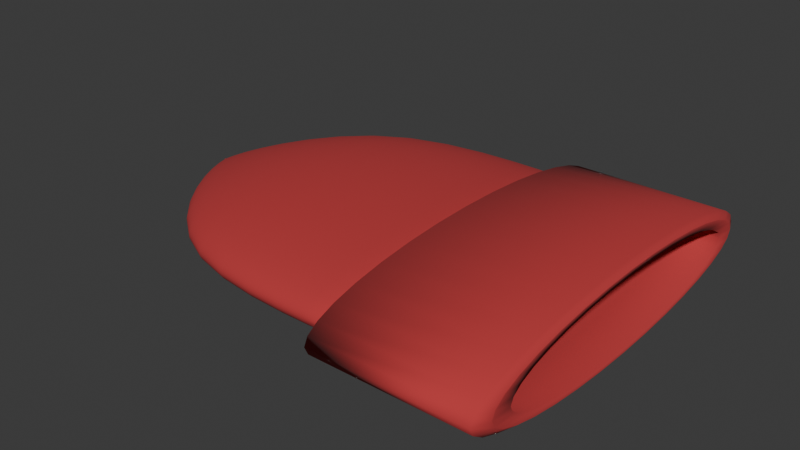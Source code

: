 # Source: punainenPipo.blend  (saved by Blender 4.0.36; exported with 4.5.12 LTS)
import bpy
from mathutils import Matrix  # noqa: F401  (used for matrix-valued properties, if any)

bpy.ops.wm.read_factory_settings(use_empty=True)
scene = bpy.context.scene
scene.name = 'Scene'

# ---- collections
col_collection = bpy.data.collections.new('Collection'); scene.collection.children.link(col_collection)

# ---- materials (node trees are filled in below, after node groups)
mat_material = bpy.data.materials.new('Material')
mat_material.alpha_threshold = 0.0
mat_material.use_transparent_shadow = False
mat_material.roughness = 0.5
mat_material.line_color = (0.0, 0.0, 0.0, 1.0)

# ---- material node trees
mat_material.use_nodes = True; mat_material.node_tree.nodes.clear()
_N = mat_material.node_tree.nodes; _L = mat_material.node_tree.links
n0 = _N.new('ShaderNodeOutputMaterial'); n0.name = 'Material Output'; n0.location = (300, 300)
n1 = _N.new('ShaderNodeBsdfPrincipled'); n1.name = 'Principled BSDF'; n1.location = (10, 300)
n1.inputs[0].default_value = (0.5033, 0.03975, 0.04315, 1.0)
n1.inputs[2].default_value = 1.0
n1.inputs[3].default_value = 1.45
_L.new(n1.outputs[0], n0.inputs[0])
n0.is_active_output = True

# ---- world
world_world = bpy.data.worlds.new('World'); scene.world = world_world
world_world.use_nodes = True; world_world.node_tree.nodes.clear()
_N = world_world.node_tree.nodes; _L = world_world.node_tree.links
n0 = _N.new('ShaderNodeOutputWorld'); n0.name = 'World Output'; n0.location = (300, 300)
n1 = _N.new('ShaderNodeBackground'); n1.name = 'Background'; n1.location = (10, 300)
n1.inputs[0].default_value = (0.05088, 0.05088, 0.05088, 1.0)
_L.new(n1.outputs[0], n0.inputs[0])
n0.is_active_output = True
world_world.color = (0.05088, 0.05088, 0.05088)
world_world.use_sun_shadow = False
world_world.sun_shadow_jitter_overblur = 0.0

# ---- meshes
me_cylinder = bpy.data.meshes.new('Cylinder')
me_cylinder.from_pydata([(0.0, 1.0, -1.0), (0.1951, 0.9808, -1.0), (0.3827, 0.9239, -1.0), (0.5556, 0.8315, -1.0), (0.7071, 0.7071, -1.0), (0.8315, 0.5556, -1.0), (0.9239, 0.3827, -1.0), (0.9808, 0.1951, -1.0), (1.0, 0.0, -1.0), (0.9808, -0.1951, -1.0), (0.9239, -0.3827, -1.0), (0.8315, -0.5556, -1.0), (0.7071, -0.7071, -1.0), (0.5556, -0.8315, -1.0), (0.3827, -0.9239, -1.0), (0.1951, -0.9808, -1.0), (0.0, -1.0, -1.0), (-0.1951, -0.9808, -1.0), (-0.3827, -0.9239, -1.0), (-0.5556, -0.8315, -1.0), (-0.7071, -0.7071, -1.0), (-0.8315, -0.5556, -1.0), (-0.9239, -0.3827, -1.0), (-0.9808, -0.1951, -1.0), (-1.0, 0.0, -1.0), (-0.9808, 0.1951, -1.0), (-0.9239, 0.3827, -1.0), (-0.8315, 0.5556, -1.0), (-0.7071, 0.7071, -1.0), (-0.5556, 0.8315, -1.0), (-0.3827, 0.9239, -1.0), (-0.1951, 0.9808, -1.0), (0.0, 0.9181, 1.0), (0.0, 1.0, 0.9185), (0.1791, 0.9005, 1.0), (0.1951, 0.9808, 0.9185), (0.3513, 0.8482, 1.0), (0.3827, 0.9239, 0.9185), (0.5101, 0.7634, 1.0), (0.5556, 0.8315, 0.9185), (0.6492, 0.6492, 1.0), (0.7071, 0.7071, 0.9185), (0.7634, 0.5101, 1.0), (0.8315, 0.5556, 0.9185), (0.8482, 0.3513, 1.0), (0.9239, 0.3827, 0.9185), (0.9005, 0.1791, 1.0), (0.9808, 0.1951, 0.9185), (0.9181, 0.0, 1.0), (1.0, 0.0, 0.9185), (0.9005, -0.1791, 1.0), (0.9808, -0.1951, 0.9185), (0.8482, -0.3513, 1.0), (0.9239, -0.3827, 0.9185), (0.7634, -0.5101, 1.0), (0.8315, -0.5556, 0.9185), (0.6492, -0.6492, 1.0), (0.7071, -0.7071, 0.9185), (0.5101, -0.7634, 1.0), (0.5556, -0.8315, 0.9185), (0.3513, -0.8482, 1.0), (0.3827, -0.9239, 0.9185), (0.1791, -0.9005, 1.0), (0.1951, -0.9808, 0.9185), (0.0, -0.9181, 1.0), (0.0, -1.0, 0.9185), (-0.1791, -0.9005, 1.0), (-0.1951, -0.9808, 0.9185), (-0.3513, -0.8482, 1.0), (-0.3827, -0.9239, 0.9185), (-0.5101, -0.7634, 1.0), (-0.5556, -0.8315, 0.9185), (-0.6492, -0.6492, 1.0), (-0.7071, -0.7071, 0.9185), (-0.7634, -0.5101, 1.0), (-0.8315, -0.5556, 0.9185), (-0.8482, -0.3513, 1.0), (-0.9239, -0.3827, 0.9185), (-0.9005, -0.1791, 1.0), (-0.9808, -0.1951, 0.9185), (-0.9181, 0.0, 1.0), (-1.0, 0.0, 0.9185), (-0.9005, 0.1791, 1.0), (-0.9808, 0.1951, 0.9185), (-0.8482, 0.3513, 1.0), (-0.9239, 0.3827, 0.9185), (-0.7634, 0.5101, 1.0), (-0.8315, 0.5556, 0.9185), (-0.6492, 0.6492, 1.0), (-0.7071, 0.7071, 0.9185), (-0.5101, 0.7634, 1.0), (-0.5556, 0.8315, 0.9185), (-0.3513, 0.8482, 1.0), (-0.3827, 0.9239, 0.9185), (-0.1791, 0.9005, 1.0), (-0.1951, 0.9808, 0.9185), (0.0, 0.9181, 1.0), (0.1791, 0.9005, 1.0), (0.3513, 0.8482, 1.0), (0.5101, 0.7634, 1.0), (0.6492, 0.6492, 1.0), (0.7634, 0.5101, 1.0), (0.8482, 0.3513, 1.0), (0.9005, 0.1791, 1.0), (0.9181, 0.0, 1.0), (0.9005, -0.1791, 1.0), (0.8482, -0.3513, 1.0), (0.7634, -0.5101, 1.0), (0.6492, -0.6492, 1.0), (0.5101, -0.7634, 1.0), (0.3513, -0.8482, 1.0), (0.1791, -0.9005, 1.0), (0.0, -0.9181, 1.0), (-0.1791, -0.9005, 1.0), (-0.3513, -0.8482, 1.0), (-0.5101, -0.7634, 1.0), (-0.6492, -0.6492, 1.0), (-0.7634, -0.5101, 1.0), (-0.8482, -0.3513, 1.0), (-0.9005, -0.1791, 1.0), (-0.9181, 0.0, 1.0), (-0.9005, 0.1791, 1.0), (-0.8482, 0.3513, 1.0), (-0.7634, 0.5101, 1.0), (-0.6492, 0.6492, 1.0), (-0.5101, 0.7634, 1.0), (-0.3513, 0.8482, 1.0), (-0.1791, 0.9005, 1.0), (4.431e-09, 0.8082, 1.0), (0.1577, 0.7926, 1.0), (0.3093, 0.7467, 1.0), (0.449, 0.672, 1.0), (0.5715, 0.5715, 1.0), (0.672, 0.449, 1.0), (0.7467, 0.3093, 1.0), (0.7926, 0.1577, 1.0), (0.8082, 0.0, 1.0), (0.7926, -0.1577, 1.0), (0.7467, -0.3093, 1.0), (0.672, -0.449, 1.0), (0.5715, -0.5715, 1.0), (0.449, -0.672, 1.0), (0.3093, -0.7467, 1.0), (0.1577, -0.7926, 1.0), (4.431e-09, -0.8082, 1.0), (-0.1577, -0.7926, 1.0), (-0.3093, -0.7467, 1.0), (-0.449, -0.672, 1.0), (-0.5715, -0.5715, 1.0), (-0.672, -0.449, 1.0), (-0.7467, -0.3093, 1.0), (-0.7926, -0.1577, 1.0), (-0.8082, 0.0, 1.0), (-0.7926, 0.1577, 1.0), (-0.7467, 0.3093, 1.0), (-0.672, 0.449, 1.0), (-0.5715, 0.5715, 1.0), (-0.449, 0.672, 1.0), (-0.3093, 0.7467, 1.0), (-0.1577, 0.7926, 1.0), (2.863e-08, 0.8082, 0.5107), (0.1577, 0.7926, 0.5107), (0.3093, 0.7467, 0.5107), (0.449, 0.672, 0.5107), (0.5715, 0.5715, 0.5107), (0.672, 0.449, 0.5107), (0.7467, 0.3093, 0.5107), (0.7926, 0.1577, 0.5107), (0.8082, 0.0, 0.5107), (0.7926, -0.1577, 0.5107), (0.7467, -0.3093, 0.5107), (0.672, -0.449, 0.5107), (0.5715, -0.5715, 0.5107), (0.449, -0.672, 0.5107), (0.3093, -0.7467, 0.5107), (0.1577, -0.7926, 0.5107), (2.863e-08, -0.8082, 0.5107), (-0.1577, -0.7926, 0.5107), (-0.3093, -0.7467, 0.5107), (-0.449, -0.672, 0.5107), (-0.5715, -0.5715, 0.5107), (-0.672, -0.449, 0.5107), (-0.7467, -0.3093, 0.5107), (-0.7926, -0.1577, 0.5107), (-0.8082, 0.0, 0.5107), (-0.7926, 0.1577, 0.5107), (-0.7467, 0.3093, 0.5107), (-0.672, 0.449, 0.5107), (-0.5715, 0.5715, 0.5107), (-0.449, 0.672, 0.5107), (-0.3093, 0.7467, 0.5107), (-0.1577, 0.7926, 0.5107), (6.135e-08, 0.6759, -0.2288), (0.1319, 0.6629, -0.2288), (0.2587, 0.6245, -0.2288), (0.3755, 0.562, -0.2288), (0.478, 0.478, -0.2288), (0.562, 0.3755, -0.2288), (0.6245, 0.2587, -0.2288), (0.6629, 0.1319, -0.2288), (0.6759, 1.139e-09, -0.2288), (0.6629, -0.1319, -0.2288), (0.6245, -0.2587, -0.2288), (0.562, -0.3755, -0.2288), (0.478, -0.478, -0.2288), (0.3755, -0.562, -0.2288), (0.2587, -0.6245, -0.2288), (0.1319, -0.6629, -0.2288), (6.135e-08, -0.6759, -0.2288), (-0.1319, -0.6629, -0.2288), (-0.2587, -0.6245, -0.2288), (-0.3755, -0.562, -0.2288), (-0.478, -0.478, -0.2288), (-0.562, -0.3755, -0.2288), (-0.6245, -0.2587, -0.2288), (-0.6629, -0.1319, -0.2288), (-0.6759, 1.139e-09, -0.2288), (-0.6629, 0.1319, -0.2288), (-0.6245, 0.2587, -0.2288), (-0.562, 0.3755, -0.2288), (-0.478, 0.478, -0.2288), (-0.3755, 0.562, -0.2288), (-0.2587, 0.6245, -0.2288), (-0.1319, 0.6629, -0.2288), (9.534e-08, 0.6759, -0.9163), (0.1319, 0.6629, -0.9163), (0.2587, 0.6245, -0.9163), (0.3755, 0.562, -0.9163), (0.478, 0.478, -0.9163), (0.562, 0.3755, -0.9163), (0.6245, 0.2587, -0.9163), (0.6629, 0.1319, -0.9163), (0.6759, 1.139e-09, -0.9163), (0.6629, -0.1319, -0.9163), (0.6245, -0.2587, -0.9163), (0.562, -0.3755, -0.9163), (0.478, -0.478, -0.9163), (0.3755, -0.562, -0.9163), (0.2587, -0.6245, -0.9163), (0.1319, -0.6629, -0.9163), (9.534e-08, -0.6759, -0.9163), (-0.1319, -0.6629, -0.9163), (-0.2587, -0.6245, -0.9163), (-0.3755, -0.562, -0.9163), (-0.478, -0.478, -0.9163), (-0.562, -0.3755, -0.9163), (-0.6245, -0.2587, -0.9163), (-0.6629, -0.1319, -0.9163), (-0.6759, 1.139e-09, -0.9163), (-0.6629, 0.1319, -0.9163), (-0.6245, 0.2587, -0.9163), (-0.562, 0.3755, -0.9163), (-0.478, 0.478, -0.9163), (-0.3755, 0.562, -0.9163), (-0.2587, 0.6245, -0.9163), (-0.1319, 0.6629, -0.9163), (9.534e-08, 0.6759, -0.9163), (0.1319, 0.6629, -0.9163), (0.2587, 0.6245, -0.9163), (0.3755, 0.562, -0.9163), (0.478, 0.478, -0.9163), (0.562, 0.3755, -0.9163), (0.6245, 0.2587, -0.9163), (0.6629, 0.1319, -0.9163), (0.6759, 1.139e-09, -0.9163), (0.6629, -0.1319, -0.9163), (0.6245, -0.2587, -0.9163), (0.562, -0.3755, -0.9163), (0.478, -0.478, -0.9163), (0.3755, -0.562, -0.9163), (0.2587, -0.6245, -0.9163), (0.1319, -0.6629, -0.9163), (9.534e-08, -0.6759, -0.9163), (-0.1319, -0.6629, -0.9163), (-0.2587, -0.6245, -0.9163), (-0.3755, -0.562, -0.9163), (-0.478, -0.478, -0.9163), (-0.562, -0.3755, -0.9163), (-0.6245, -0.2587, -0.9163), (-0.6629, -0.1319, -0.9163), (-0.6759, 1.139e-09, -0.9163), (-0.6629, 0.1319, -0.9163), (-0.6245, 0.2587, -0.9163), (-0.562, 0.3755, -0.9163), (-0.478, 0.478, -0.9163), (-0.3755, 0.562, -0.9163), (-0.2587, 0.6245, -0.9163), (-0.1319, 0.6629, -0.9163), (9.534e-08, 0.6759, -0.9163), (0.1319, 0.6629, -0.9163), (0.2587, 0.6245, -0.9163), (0.3755, 0.562, -0.9163), (0.478, 0.478, -0.9163), (0.562, 0.3755, -0.9163), (0.6245, 0.2587, -0.9163), (0.6629, 0.1319, -0.9163), (0.6759, 1.139e-09, -0.9163), (0.6629, -0.1319, -0.9163), (0.6245, -0.2587, -0.9163), (0.562, -0.3755, -0.9163), (0.478, -0.478, -0.9163), (0.3755, -0.562, -0.9163), (0.2587, -0.6245, -0.9163), (0.1319, -0.6629, -0.9163), (9.534e-08, -0.6759, -0.9163), (-0.1319, -0.6629, -0.9163), (-0.2587, -0.6245, -0.9163), (-0.3755, -0.562, -0.9163), (-0.478, -0.478, -0.9163), (-0.562, -0.3755, -0.9163), (-0.6245, -0.2587, -0.9163), (-0.6629, -0.1319, -0.9163), (-0.6759, 1.139e-09, -0.9163), (-0.6629, 0.1319, -0.9163), (-0.6245, 0.2587, -0.9163), (-0.562, 0.3755, -0.9163), (-0.478, 0.478, -0.9163), (-0.3755, 0.562, -0.9163), (-0.2587, 0.6245, -0.9163), (-0.1319, 0.6629, -0.9163), (9.534e-08, 0.6759, -0.9163), (0.1319, 0.6629, -0.9163), (0.2587, 0.6245, -0.9163), (0.3755, 0.562, -0.9163), (0.478, 0.478, -0.9163), (0.562, 0.3755, -0.9163), (0.6245, 0.2587, -0.9163), (0.6629, 0.1319, -0.9163), (0.6759, 1.139e-09, -0.9163), (0.6629, -0.1319, -0.9163), (0.6245, -0.2587, -0.9163), (0.562, -0.3755, -0.9163), (0.478, -0.478, -0.9163), (0.3755, -0.562, -0.9163), (0.2587, -0.6245, -0.9163), (0.1319, -0.6629, -0.9163), (9.534e-08, -0.6759, -0.9163), (-0.1319, -0.6629, -0.9163), (-0.2587, -0.6245, -0.9163), (-0.3755, -0.562, -0.9163), (-0.478, -0.478, -0.9163), (-0.562, -0.3755, -0.9163), (-0.6245, -0.2587, -0.9163), (-0.6629, -0.1319, -0.9163), (-0.6759, 1.139e-09, -0.9163), (-0.6629, 0.1319, -0.9163), (-0.6245, 0.2587, -0.9163), (-0.562, 0.3755, -0.9163), (-0.478, 0.478, -0.9163), (-0.3755, 0.562, -0.9163), (-0.2587, 0.6245, -0.9163), (-0.1319, 0.6629, -0.9163)], [], [(31, 95, 33, 0), (2, 37, 39, 3), (3, 39, 41, 4), (4, 41, 43, 5), (5, 43, 45, 6), (6, 45, 47, 7), (7, 47, 49, 8), (8, 49, 51, 9), (9, 51, 53, 10), (10, 53, 55, 11), (11, 55, 57, 12), (12, 57, 59, 13), (13, 59, 61, 14), (14, 61, 63, 15), (15, 63, 65, 16), (16, 65, 67, 17), (17, 67, 69, 18), (18, 69, 71, 19), (19, 71, 73, 20), (20, 73, 75, 21), (21, 75, 77, 22), (22, 77, 79, 23), (23, 79, 81, 24), (24, 81, 83, 25), (25, 83, 85, 26), (26, 85, 87, 27), (27, 87, 89, 28), (28, 89, 91, 29), (29, 91, 93, 30), (30, 93, 95, 31), (0, 33, 35, 1), (1, 35, 37, 2), (0, 1, 2, 3, 4, 5, 6, 7, 8, 9, 10, 11, 12, 13, 14, 15, 16, 17, 18, 19, 20, 21, 22, 23, 24, 25, 26, 27, 28, 29, 30, 31), (35, 33, 32, 34), (37, 35, 34, 36), (39, 37, 36, 38), (41, 39, 38, 40), (43, 41, 40, 42), (45, 43, 42, 44), (47, 45, 44, 46), (49, 47, 46, 48), (51, 49, 48, 50), (53, 51, 50, 52), (55, 53, 52, 54), (57, 55, 54, 56), (59, 57, 56, 58), (61, 59, 58, 60), (63, 61, 60, 62), (65, 63, 62, 64), (67, 65, 64, 66), (69, 67, 66, 68), (71, 69, 68, 70), (73, 71, 70, 72), (75, 73, 72, 74), (77, 75, 74, 76), (79, 77, 76, 78), (81, 79, 78, 80), (83, 81, 80, 82), (85, 83, 82, 84), (87, 85, 84, 86), (89, 87, 86, 88), (91, 89, 88, 90), (93, 91, 90, 92), (95, 93, 92, 94), (33, 95, 94, 32), (34, 32, 96, 97), (106, 105, 137, 138), (52, 50, 105, 106), (70, 68, 114, 115), (88, 86, 123, 124), (44, 42, 101, 102), (62, 60, 110, 111), (80, 78, 119, 120), (36, 34, 97, 98), (54, 52, 106, 107), (72, 70, 115, 116), (90, 88, 124, 125), (46, 44, 102, 103), (64, 62, 111, 112), (82, 80, 120, 121), (38, 36, 98, 99), (56, 54, 107, 108), (74, 72, 116, 117), (92, 90, 125, 126), (48, 46, 103, 104), (66, 64, 112, 113), (84, 82, 121, 122), (40, 38, 99, 100), (58, 56, 108, 109), (76, 74, 117, 118), (94, 92, 126, 127), (50, 48, 104, 105), (68, 66, 113, 114), (86, 84, 122, 123), (32, 94, 127, 96), (42, 40, 100, 101), (60, 58, 109, 110), (78, 76, 118, 119), (141, 140, 172, 173), (120, 119, 151, 152), (107, 106, 138, 139), (121, 120, 152, 153), (108, 107, 139, 140), (122, 121, 153, 154), (109, 108, 140, 141), (123, 122, 154, 155), (110, 109, 141, 142), (97, 96, 128, 129), (124, 123, 155, 156), (111, 110, 142, 143), (98, 97, 129, 130), (125, 124, 156, 157), (112, 111, 143, 144), (99, 98, 130, 131), (126, 125, 157, 158), (113, 112, 144, 145), (100, 99, 131, 132), (127, 126, 158, 159), (114, 113, 145, 146), (101, 100, 132, 133), (96, 127, 159, 128), (115, 114, 146, 147), (102, 101, 133, 134), (116, 115, 147, 148), (103, 102, 134, 135), (117, 116, 148, 149), (104, 103, 135, 136), (118, 117, 149, 150), (105, 104, 136, 137), (119, 118, 150, 151), (181, 180, 212, 213), (155, 154, 186, 187), (142, 141, 173, 174), (129, 128, 160, 161), (156, 155, 187, 188), (143, 142, 174, 175), (130, 129, 161, 162), (157, 156, 188, 189), (144, 143, 175, 176), (131, 130, 162, 163), (158, 157, 189, 190), (145, 144, 176, 177), (132, 131, 163, 164), (159, 158, 190, 191), (146, 145, 177, 178), (133, 132, 164, 165), (128, 159, 191, 160), (147, 146, 178, 179), (134, 133, 165, 166), (148, 147, 179, 180), (135, 134, 166, 167), (149, 148, 180, 181), (136, 135, 167, 168), (150, 149, 181, 182), (137, 136, 168, 169), (151, 150, 182, 183), (138, 137, 169, 170), (152, 151, 183, 184), (139, 138, 170, 171), (153, 152, 184, 185), (140, 139, 171, 172), (154, 153, 185, 186), (209, 208, 240, 241), (168, 167, 199, 200), (182, 181, 213, 214), (169, 168, 200, 201), (183, 182, 214, 215), (170, 169, 201, 202), (184, 183, 215, 216), (171, 170, 202, 203), (185, 184, 216, 217), (172, 171, 203, 204), (186, 185, 217, 218), (173, 172, 204, 205), (187, 186, 218, 219), (174, 173, 205, 206), (161, 160, 192, 193), (188, 187, 219, 220), (175, 174, 206, 207), (162, 161, 193, 194), (189, 188, 220, 221), (176, 175, 207, 208), (163, 162, 194, 195), (190, 189, 221, 222), (177, 176, 208, 209), (164, 163, 195, 196), (191, 190, 222, 223), (178, 177, 209, 210), (165, 164, 196, 197), (160, 191, 223, 192), (179, 178, 210, 211), (166, 165, 197, 198), (180, 179, 211, 212), (167, 166, 198, 199), (244, 243, 275, 276), (196, 195, 227, 228), (223, 222, 254, 255), (210, 209, 241, 242), (197, 196, 228, 229), (192, 223, 255, 224), (211, 210, 242, 243), (198, 197, 229, 230), (212, 211, 243, 244), (199, 198, 230, 231), (213, 212, 244, 245), (200, 199, 231, 232), (214, 213, 245, 246), (201, 200, 232, 233), (215, 214, 246, 247), (202, 201, 233, 234), (216, 215, 247, 248), (203, 202, 234, 235), (217, 216, 248, 249), (204, 203, 235, 236), (218, 217, 249, 250), (205, 204, 236, 237), (219, 218, 250, 251), (206, 205, 237, 238), (193, 192, 224, 225), (220, 219, 251, 252), (207, 206, 238, 239), (194, 193, 225, 226), (221, 220, 252, 253), (208, 207, 239, 240), (195, 194, 226, 227), (222, 221, 253, 254), (279, 278, 310, 311), (231, 230, 262, 263), (245, 244, 276, 277), (232, 231, 263, 264), (246, 245, 277, 278), (233, 232, 264, 265), (247, 246, 278, 279), (234, 233, 265, 266), (248, 247, 279, 280), (235, 234, 266, 267), (249, 248, 280, 281), (236, 235, 267, 268), (250, 249, 281, 282), (237, 236, 268, 269), (251, 250, 282, 283), (238, 237, 269, 270), (225, 224, 256, 257), (252, 251, 283, 284), (239, 238, 270, 271), (226, 225, 257, 258), (253, 252, 284, 285), (240, 239, 271, 272), (227, 226, 258, 259), (254, 253, 285, 286), (241, 240, 272, 273), (228, 227, 259, 260), (255, 254, 286, 287), (242, 241, 273, 274), (229, 228, 260, 261), (224, 255, 287, 256), (243, 242, 274, 275), (230, 229, 261, 262), (314, 313, 345, 346), (266, 265, 297, 298), (280, 279, 311, 312), (267, 266, 298, 299), (281, 280, 312, 313), (268, 267, 299, 300), (282, 281, 313, 314), (269, 268, 300, 301), (283, 282, 314, 315), (270, 269, 301, 302), (257, 256, 288, 289), (284, 283, 315, 316), (271, 270, 302, 303), (258, 257, 289, 290), (285, 284, 316, 317), (272, 271, 303, 304), (259, 258, 290, 291), (286, 285, 317, 318), (273, 272, 304, 305), (260, 259, 291, 292), (287, 286, 318, 319), (274, 273, 305, 306), (261, 260, 292, 293), (256, 287, 319, 288), (275, 274, 306, 307), (262, 261, 293, 294), (276, 275, 307, 308), (263, 262, 294, 295), (277, 276, 308, 309), (264, 263, 295, 296), (278, 277, 309, 310), (265, 264, 296, 297), (321, 320, 351, 350, 349, 348, 347, 346, 345, 344, 343, 342, 341, 340, 339, 338, 337, 336, 335, 334, 333, 332, 331, 330, 329, 328, 327, 326, 325, 324, 323, 322), (301, 300, 332, 333), (315, 314, 346, 347), (302, 301, 333, 334), (289, 288, 320, 321), (316, 315, 347, 348), (303, 302, 334, 335), (290, 289, 321, 322), (317, 316, 348, 349), (304, 303, 335, 336), (291, 290, 322, 323), (318, 317, 349, 350), (305, 304, 336, 337), (292, 291, 323, 324), (319, 318, 350, 351), (306, 305, 337, 338), (293, 292, 324, 325), (288, 319, 351, 320), (307, 306, 338, 339), (294, 293, 325, 326), (308, 307, 339, 340), (295, 294, 326, 327), (309, 308, 340, 341), (296, 295, 327, 328), (310, 309, 341, 342), (297, 296, 328, 329), (311, 310, 342, 343), (298, 297, 329, 330), (312, 311, 343, 344), (299, 298, 330, 331), (313, 312, 344, 345), (300, 299, 331, 332)])
me_cylinder.polygons.foreach_set('use_smooth', [True] * 322)
_uv = me_cylinder.uv_layers.new(name='UVMap')
_uv.uv.foreach_set('vector', [0.03125, 0.5, 0.03125, 0.9796, 0.0, 0.9796, 0.0, 0.5, 0.9375, 0.5, 0.9375, 0.9796, 0.9063, 0.9796, 0.9062, 0.5, 0.9062, 0.5, 0.9062, 0.9796, 0.875, 0.9796, 0.875, 0.5, 0.875, 0.5, 0.875, 0.9796, 0.8438, 0.9796, 0.8438, 0.5, 0.8438, 0.5, 0.8438, 0.9796, 0.8125, 0.9796, 0.8125, 0.5, 0.8125, 0.5, 0.8125, 0.9796, 0.7813, 0.9796, 0.7812, 0.5, 0.7812, 0.5, 0.7812, 0.9796, 0.75, 0.9796, 0.75, 0.5, 0.75, 0.5, 0.75, 0.9796, 0.7188, 0.9796, 0.7188, 0.5, 0.7188, 0.5, 0.7188, 0.9796, 0.6875, 0.9796, 0.6875, 0.5, 0.6875, 0.5, 0.6875, 0.9796, 0.6562, 0.9796, 0.6562, 0.5, 0.6562, 0.5, 0.6562, 0.9796, 0.625, 0.9796, 0.625, 0.5, 0.625, 0.5, 0.625, 0.9796, 0.5938, 0.9796, 0.5938, 0.5, 0.5938, 0.5, 0.5938, 0.9796, 0.5625, 0.9796, 0.5625, 0.5, 0.5625, 0.5, 0.5625, 0.9796, 0.5312, 0.9796, 0.5312, 0.5, 0.5312, 0.5, 0.5312, 0.9796, 0.5, 0.9796, 0.5, 0.5, 0.5, 0.5, 0.5, 0.9796, 0.4688, 0.9796, 0.4688, 0.5, 0.4688, 0.5, 0.4688, 0.9796, 0.4375, 0.9796, 0.4375, 0.5, 0.4375, 0.5, 0.4375, 0.9796, 0.4063, 0.9796, 0.4062, 0.5, 0.4062, 0.5, 0.4062, 0.9796, 0.375, 0.9796, 0.375, 0.5, 0.375, 0.5, 0.375, 0.9796, 0.3438, 0.9796, 0.3438, 0.5, 0.3438, 0.5, 0.3438, 0.9796, 0.3125, 0.9796, 0.3125, 0.5, 0.3125, 0.5, 0.3125, 0.9796, 0.2812, 0.9796, 0.2812, 0.5, 0.2812, 0.5, 0.2812, 0.9796, 0.25, 0.9796, 0.25, 0.5, 0.25, 0.5, 0.25, 0.9796, 0.2188, 0.9796, 0.2188, 0.5, 0.2188, 0.5, 0.2188, 0.9796, 0.1875, 0.9796, 0.1875, 0.5, 0.1875, 0.5, 0.1875, 0.9796, 0.1562, 0.9796, 0.1562, 0.5, 0.1562, 0.5, 0.1562, 0.9796, 0.125, 0.9796, 0.125, 0.5, 0.125, 0.5, 0.125, 0.9796, 0.09375, 0.9796, 0.09375, 0.5, 0.09375, 0.5, 0.09375, 0.9796, 0.0625, 0.9796, 0.0625, 0.5, 0.0625, 0.5, 0.0625, 0.9796, 0.03125, 0.9796, 0.03125, 0.5, 1.0, 0.5, 1.0, 0.9796, 0.9688, 0.9796, 0.9688, 0.5, 0.9688, 0.5, 0.9688, 0.9796, 0.9375, 0.9796, 0.9375, 0.5, 0.75, 0.49, 0.7968, 0.4854, 0.8418, 0.4717, 0.8833, 0.4496, 0.9197, 0.4197, 0.9496, 0.3833, 0.9717, 0.3418, 0.9854, 0.2968, 0.99, 0.25, 0.9854, 0.2032, 0.9717, 0.1582, 0.9496, 0.1167, 0.9197, 0.08029, 0.8833, 0.05045, 0.8418, 0.02827, 0.7968, 0.01461, 0.75, 0.01, 0.7032, 0.01461, 0.6582, 0.02827, 0.6167, 0.05045, 0.5803, 0.08029, 0.5504, 0.1167, 0.5283, 0.1582, 0.5146, 0.2032, 0.51, 0.25, 0.5146, 0.2968, 0.5283, 0.3418, 0.5504, 0.3833, 0.5803, 0.4197, 0.6167, 0.4496, 0.6582, 0.4717, 0.7032, 0.4854, 0.2968, 0.4854, 0.25, 0.49, 0.25, 0.4703, 0.293, 0.4661, 0.3418, 0.4717, 0.2968, 0.4854, 0.293, 0.4661, 0.3343, 0.4536, 0.3833, 0.4496, 0.3418, 0.4717, 0.3343, 0.4536, 0.3724, 0.4332, 0.4197, 0.4197, 0.3833, 0.4496, 0.3724, 0.4332, 0.4058, 0.4058, 0.4496, 0.3833, 0.4197, 0.4197, 0.4058, 0.4058, 0.4332, 0.3724, 0.4717, 0.3418, 0.4496, 0.3833, 0.4332, 0.3724, 0.4536, 0.3343, 0.4854, 0.2968, 0.4717, 0.3418, 0.4536, 0.3343, 0.4661, 0.293, 0.49, 0.25, 0.4854, 0.2968, 0.4661, 0.293, 0.4703, 0.25, 0.4854, 0.2032, 0.49, 0.25, 0.4703, 0.25, 0.4661, 0.207, 0.4717, 0.1582, 0.4854, 0.2032, 0.4661, 0.207, 0.4536, 0.1657, 0.4496, 0.1167, 0.4717, 0.1582, 0.4536, 0.1657, 0.4332, 0.1276, 0.4197, 0.08029, 0.4496, 0.1167, 0.4332, 0.1276, 0.4058, 0.09419, 0.3833, 0.05045, 0.4197, 0.08029, 0.4058, 0.09419, 0.3724, 0.06679, 0.3418, 0.02827, 0.3833, 0.05045, 0.3724, 0.06679, 0.3343, 0.04643, 0.2968, 0.01461, 0.3418, 0.02827, 0.3343, 0.04643, 0.293, 0.03389, 0.25, 0.01, 0.2968, 0.01461, 0.293, 0.03389, 0.25, 0.02965, 0.2032, 0.01461, 0.25, 0.01, 0.25, 0.02965, 0.207, 0.03389, 0.1582, 0.02827, 0.2032, 0.01461, 0.207, 0.03389, 0.1657, 0.04643, 0.1167, 0.05045, 0.1582, 0.02827, 0.1657, 0.04643, 0.1276, 0.06679, 0.08029, 0.08029, 0.1167, 0.05045, 0.1276, 0.06679, 0.09419, 0.09419, 0.05045, 0.1167, 0.08029, 0.08029, 0.09419, 0.09419, 0.06679, 0.1276, 0.02827, 0.1582, 0.05045, 0.1167, 0.06679, 0.1276, 0.04643, 0.1657, 0.01461, 0.2032, 0.02827, 0.1582, 0.04643, 0.1657, 0.03389, 0.207, 0.01, 0.25, 0.01461, 0.2032, 0.03389, 0.207, 0.02965, 0.25, 0.01461, 0.2968, 0.01, 0.25, 0.02965, 0.25, 0.03389, 0.293, 0.02827, 0.3418, 0.01461, 0.2968, 0.03389, 0.293, 0.04643, 0.3343, 0.05045, 0.3833, 0.02827, 0.3418, 0.04643, 0.3343, 0.06679, 0.3724, 0.08029, 0.4197, 0.05045, 0.3833, 0.06679, 0.3724, 0.09419, 0.4058, 0.1167, 0.4496, 0.08029, 0.4197, 0.09419, 0.4058, 0.1276, 0.4332, 0.1582, 0.4717, 0.1167, 0.4496, 0.1276, 0.4332, 0.1657, 0.4536, 0.2032, 0.4854, 0.1582, 0.4717, 0.1657, 0.4536, 0.207, 0.4661, 0.25, 0.49, 0.2032, 0.4854, 0.207, 0.4661, 0.25, 0.4703, 0.293, 0.4661, 0.25, 0.4703, 0.25, 0.4703, 0.293, 0.4661, 0.4536, 0.1657, 0.4661, 0.207, 0.4661, 0.207, 0.4536, 0.1657, 0.4536, 0.1657, 0.4661, 0.207, 0.4661, 0.207, 0.4536, 0.1657, 0.1276, 0.06679, 0.1657, 0.04643, 0.1657, 0.04643, 0.1276, 0.06679, 0.09419, 0.4058, 0.06679, 0.3724, 0.06679, 0.3724, 0.09419, 0.4058, 0.4536, 0.3343, 0.4332, 0.3724, 0.4332, 0.3724, 0.4536, 0.3343, 0.293, 0.03389, 0.3343, 0.04643, 0.3343, 0.04643, 0.293, 0.03389, 0.02965, 0.25, 0.03389, 0.207, 0.03389, 0.207, 0.02965, 0.25, 0.3343, 0.4536, 0.293, 0.4661, 0.293, 0.4661, 0.3343, 0.4536, 0.4332, 0.1276, 0.4536, 0.1657, 0.4536, 0.1657, 0.4332, 0.1276, 0.09419, 0.09419, 0.1276, 0.06679, 0.1276, 0.06679, 0.09419, 0.09419, 0.1276, 0.4332, 0.09419, 0.4058, 0.09419, 0.4058, 0.1276, 0.4332, 0.4661, 0.293, 0.4536, 0.3343, 0.4536, 0.3343, 0.4661, 0.293, 0.25, 0.02965, 0.293, 0.03389, 0.293, 0.03389, 0.25, 0.02965, 0.03389, 0.293, 0.02965, 0.25, 0.02965, 0.25, 0.03389, 0.293, 0.3724, 0.4332, 0.3343, 0.4536, 0.3343, 0.4536, 0.3724, 0.4332, 0.4058, 0.09419, 0.4332, 0.1276, 0.4332, 0.1276, 0.4058, 0.09419, 0.06679, 0.1276, 0.09419, 0.09419, 0.09419, 0.09419, 0.06679, 0.1276, 0.1657, 0.4536, 0.1276, 0.4332, 0.1276, 0.4332, 0.1657, 0.4536, 0.4703, 0.25, 0.4661, 0.293, 0.4661, 0.293, 0.4703, 0.25, 0.207, 0.03389, 0.25, 0.02965, 0.25, 0.02965, 0.207, 0.03389, 0.04643, 0.3343, 0.03389, 0.293, 0.03389, 0.293, 0.04643, 0.3343, 0.4058, 0.4058, 0.3724, 0.4332, 0.3724, 0.4332, 0.4058, 0.4058, 0.3724, 0.06679, 0.4058, 0.09419, 0.4058, 0.09419, 0.3724, 0.06679, 0.04643, 0.1657, 0.06679, 0.1276, 0.06679, 0.1276, 0.04643, 0.1657, 0.207, 0.4661, 0.1657, 0.4536, 0.1657, 0.4536, 0.207, 0.4661, 0.4661, 0.207, 0.4703, 0.25, 0.4703, 0.25, 0.4661, 0.207, 0.1657, 0.04643, 0.207, 0.03389, 0.207, 0.03389, 0.1657, 0.04643, 0.06679, 0.3724, 0.04643, 0.3343, 0.04643, 0.3343, 0.06679, 0.3724, 0.25, 0.4703, 0.207, 0.4661, 0.207, 0.4661, 0.25, 0.4703, 0.4332, 0.3724, 0.4058, 0.4058, 0.4058, 0.4058, 0.4332, 0.3724, 0.3343, 0.04643, 0.3724, 0.06679, 0.3724, 0.06679, 0.3343, 0.04643, 0.03389, 0.207, 0.04643, 0.1657, 0.04643, 0.1657, 0.03389, 0.207, 0.3724, 0.06679, 0.4058, 0.09419, 0.4058, 0.09419, 0.3724, 0.06679, 0.02965, 0.25, 0.03389, 0.207, 0.03389, 0.207, 0.02965, 0.25, 0.4332, 0.1276, 0.4536, 0.1657, 0.4536, 0.1657, 0.4332, 0.1276, 0.03389, 0.293, 0.02965, 0.25, 0.02965, 0.25, 0.03389, 0.293, 0.4058, 0.09419, 0.4332, 0.1276, 0.4332, 0.1276, 0.4058, 0.09419, 0.04643, 0.3343, 0.03389, 0.293, 0.03389, 0.293, 0.04643, 0.3343, 0.3724, 0.06679, 0.4058, 0.09419, 0.4058, 0.09419, 0.3724, 0.06679, 0.06679, 0.3724, 0.04643, 0.3343, 0.04643, 0.3343, 0.06679, 0.3724, 0.3343, 0.04643, 0.3724, 0.06679, 0.3724, 0.06679, 0.3343, 0.04643, 0.293, 0.4661, 0.25, 0.4703, 0.25, 0.4703, 0.293, 0.4661, 0.09419, 0.4058, 0.06679, 0.3724, 0.06679, 0.3724, 0.09419, 0.4058, 0.293, 0.03389, 0.3343, 0.04643, 0.3343, 0.04643, 0.293, 0.03389, 0.3343, 0.4536, 0.293, 0.4661, 0.293, 0.4661, 0.3343, 0.4536, 0.1276, 0.4332, 0.09419, 0.4058, 0.09419, 0.4058, 0.1276, 0.4332, 0.25, 0.02965, 0.293, 0.03389, 0.293, 0.03389, 0.25, 0.02965, 0.3724, 0.4332, 0.3343, 0.4536, 0.3343, 0.4536, 0.3724, 0.4332, 0.1657, 0.4536, 0.1276, 0.4332, 0.1276, 0.4332, 0.1657, 0.4536, 0.207, 0.03389, 0.25, 0.02965, 0.25, 0.02965, 0.207, 0.03389, 0.4058, 0.4058, 0.3724, 0.4332, 0.3724, 0.4332, 0.4058, 0.4058, 0.207, 0.4661, 0.1657, 0.4536, 0.1657, 0.4536, 0.207, 0.4661, 0.1657, 0.04643, 0.207, 0.03389, 0.207, 0.03389, 0.1657, 0.04643, 0.4332, 0.3724, 0.4058, 0.4058, 0.4058, 0.4058, 0.4332, 0.3724, 0.25, 0.4703, 0.207, 0.4661, 0.207, 0.4661, 0.25, 0.4703, 0.1276, 0.06679, 0.1657, 0.04643, 0.1657, 0.04643, 0.1276, 0.06679, 0.4536, 0.3343, 0.4332, 0.3724, 0.4332, 0.3724, 0.4536, 0.3343, 0.09419, 0.09419, 0.1276, 0.06679, 0.1276, 0.06679, 0.09419, 0.09419, 0.4661, 0.293, 0.4536, 0.3343, 0.4536, 0.3343, 0.4661, 0.293, 0.06679, 0.1276, 0.09419, 0.09419, 0.09419, 0.09419, 0.06679, 0.1276, 0.4703, 0.25, 0.4661, 0.293, 0.4661, 0.293, 0.4703, 0.25, 0.04643, 0.1657, 0.06679, 0.1276, 0.06679, 0.1276, 0.04643, 0.1657, 0.4661, 0.207, 0.4703, 0.25, 0.4703, 0.25, 0.4661, 0.207, 0.03389, 0.207, 0.04643, 0.1657, 0.04643, 0.1657, 0.03389, 0.207, 0.06679, 0.1276, 0.09419, 0.09419, 0.09419, 0.09419, 0.06679, 0.1276, 0.06679, 0.3724, 0.04643, 0.3343, 0.04643, 0.3343, 0.06679, 0.3724, 0.3343, 0.04643, 0.3724, 0.06679, 0.3724, 0.06679, 0.3343, 0.04643, 0.293, 0.4661, 0.25, 0.4703, 0.25, 0.4703, 0.293, 0.4661, 0.09419, 0.4058, 0.06679, 0.3724, 0.06679, 0.3724, 0.09419, 0.4058, 0.293, 0.03389, 0.3343, 0.04643, 0.3343, 0.04643, 0.293, 0.03389, 0.3343, 0.4536, 0.293, 0.4661, 0.293, 0.4661, 0.3343, 0.4536, 0.1276, 0.4332, 0.09419, 0.4058, 0.09419, 0.4058, 0.1276, 0.4332, 0.25, 0.02965, 0.293, 0.03389, 0.293, 0.03389, 0.25, 0.02965, 0.3724, 0.4332, 0.3343, 0.4536, 0.3343, 0.4536, 0.3724, 0.4332, 0.1657, 0.4536, 0.1276, 0.4332, 0.1276, 0.4332, 0.1657, 0.4536, 0.207, 0.03389, 0.25, 0.02965, 0.25, 0.02965, 0.207, 0.03389, 0.4058, 0.4058, 0.3724, 0.4332, 0.3724, 0.4332, 0.4058, 0.4058, 0.207, 0.4661, 0.1657, 0.4536, 0.1657, 0.4536, 0.207, 0.4661, 0.1657, 0.04643, 0.207, 0.03389, 0.207, 0.03389, 0.1657, 0.04643, 0.4332, 0.3724, 0.4058, 0.4058, 0.4058, 0.4058, 0.4332, 0.3724, 0.25, 0.4703, 0.207, 0.4661, 0.207, 0.4661, 0.25, 0.4703, 0.1276, 0.06679, 0.1657, 0.04643, 0.1657, 0.04643, 0.1276, 0.06679, 0.4536, 0.3343, 0.4332, 0.3724, 0.4332, 0.3724, 0.4536, 0.3343, 0.09419, 0.09419, 0.1276, 0.06679, 0.1276, 0.06679, 0.09419, 0.09419, 0.4661, 0.293, 0.4536, 0.3343, 0.4536, 0.3343, 0.4661, 0.293, 0.06679, 0.1276, 0.09419, 0.09419, 0.09419, 0.09419, 0.06679, 0.1276, 0.4703, 0.25, 0.4661, 0.293, 0.4661, 0.293, 0.4703, 0.25, 0.04643, 0.1657, 0.06679, 0.1276, 0.06679, 0.1276, 0.04643, 0.1657, 0.4661, 0.207, 0.4703, 0.25, 0.4703, 0.25, 0.4661, 0.207, 0.03389, 0.207, 0.04643, 0.1657, 0.04643, 0.1657, 0.03389, 0.207, 0.4536, 0.1657, 0.4661, 0.207, 0.4661, 0.207, 0.4536, 0.1657, 0.02965, 0.25, 0.03389, 0.207, 0.03389, 0.207, 0.02965, 0.25, 0.4332, 0.1276, 0.4536, 0.1657, 0.4536, 0.1657, 0.4332, 0.1276, 0.03389, 0.293, 0.02965, 0.25, 0.02965, 0.25, 0.03389, 0.293, 0.4058, 0.09419, 0.4332, 0.1276, 0.4332, 0.1276, 0.4058, 0.09419, 0.04643, 0.3343, 0.03389, 0.293, 0.03389, 0.293, 0.04643, 0.3343, 0.207, 0.03389, 0.25, 0.02965, 0.25, 0.02965, 0.207, 0.03389, 0.4703, 0.25, 0.4661, 0.293, 0.4661, 0.293, 0.4703, 0.25, 0.04643, 0.1657, 0.06679, 0.1276, 0.06679, 0.1276, 0.04643, 0.1657, 0.4661, 0.207, 0.4703, 0.25, 0.4703, 0.25, 0.4661, 0.207, 0.03389, 0.207, 0.04643, 0.1657, 0.04643, 0.1657, 0.03389, 0.207, 0.4536, 0.1657, 0.4661, 0.207, 0.4661, 0.207, 0.4536, 0.1657, 0.02965, 0.25, 0.03389, 0.207, 0.03389, 0.207, 0.02965, 0.25, 0.4332, 0.1276, 0.4536, 0.1657, 0.4536, 0.1657, 0.4332, 0.1276, 0.03389, 0.293, 0.02965, 0.25, 0.02965, 0.25, 0.03389, 0.293, 0.4058, 0.09419, 0.4332, 0.1276, 0.4332, 0.1276, 0.4058, 0.09419, 0.04643, 0.3343, 0.03389, 0.293, 0.03389, 0.293, 0.04643, 0.3343, 0.3724, 0.06679, 0.4058, 0.09419, 0.4058, 0.09419, 0.3724, 0.06679, 0.06679, 0.3724, 0.04643, 0.3343, 0.04643, 0.3343, 0.06679, 0.3724, 0.3343, 0.04643, 0.3724, 0.06679, 0.3724, 0.06679, 0.3343, 0.04643, 0.293, 0.4661, 0.25, 0.4703, 0.25, 0.4703, 0.293, 0.4661, 0.09419, 0.4058, 0.06679, 0.3724, 0.06679, 0.3724, 0.09419, 0.4058, 0.293, 0.03389, 0.3343, 0.04643, 0.3343, 0.04643, 0.293, 0.03389, 0.3343, 0.4536, 0.293, 0.4661, 0.293, 0.4661, 0.3343, 0.4536, 0.1276, 0.4332, 0.09419, 0.4058, 0.09419, 0.4058, 0.1276, 0.4332, 0.25, 0.02965, 0.293, 0.03389, 0.293, 0.03389, 0.25, 0.02965, 0.3724, 0.4332, 0.3343, 0.4536, 0.3343, 0.4536, 0.3724, 0.4332, 0.1657, 0.4536, 0.1276, 0.4332, 0.1276, 0.4332, 0.1657, 0.4536, 0.207, 0.03389, 0.25, 0.02965, 0.25, 0.02965, 0.207, 0.03389, 0.4058, 0.4058, 0.3724, 0.4332, 0.3724, 0.4332, 0.4058, 0.4058, 0.207, 0.4661, 0.1657, 0.4536, 0.1657, 0.4536, 0.207, 0.4661, 0.1657, 0.04643, 0.207, 0.03389, 0.207, 0.03389, 0.1657, 0.04643, 0.4332, 0.3724, 0.4058, 0.4058, 0.4058, 0.4058, 0.4332, 0.3724, 0.25, 0.4703, 0.207, 0.4661, 0.207, 0.4661, 0.25, 0.4703, 0.1276, 0.06679, 0.1657, 0.04643, 0.1657, 0.04643, 0.1276, 0.06679, 0.4536, 0.3343, 0.4332, 0.3724, 0.4332, 0.3724, 0.4536, 0.3343, 0.09419, 0.09419, 0.1276, 0.06679, 0.1276, 0.06679, 0.09419, 0.09419, 0.4661, 0.293, 0.4536, 0.3343, 0.4536, 0.3343, 0.4661, 0.293, 0.09419, 0.09419, 0.1276, 0.06679, 0.1276, 0.06679, 0.09419, 0.09419, 0.4058, 0.4058, 0.3724, 0.4332, 0.3724, 0.4332, 0.4058, 0.4058, 0.207, 0.4661, 0.1657, 0.4536, 0.1657, 0.4536, 0.207, 0.4661, 0.1657, 0.04643, 0.207, 0.03389, 0.207, 0.03389, 0.1657, 0.04643, 0.4332, 0.3724, 0.4058, 0.4058, 0.4058, 0.4058, 0.4332, 0.3724, 0.25, 0.4703, 0.207, 0.4661, 0.207, 0.4661, 0.25, 0.4703, 0.1276, 0.06679, 0.1657, 0.04643, 0.1657, 0.04643, 0.1276, 0.06679, 0.4536, 0.3343, 0.4332, 0.3724, 0.4332, 0.3724, 0.4536, 0.3343, 0.09419, 0.09419, 0.1276, 0.06679, 0.1276, 0.06679, 0.09419, 0.09419, 0.4661, 0.293, 0.4536, 0.3343, 0.4536, 0.3343, 0.4661, 0.293, 0.06679, 0.1276, 0.09419, 0.09419, 0.09419, 0.09419, 0.06679, 0.1276, 0.4703, 0.25, 0.4661, 0.293, 0.4661, 0.293, 0.4703, 0.25, 0.04643, 0.1657, 0.06679, 0.1276, 0.06679, 0.1276, 0.04643, 0.1657, 0.4661, 0.207, 0.4703, 0.25, 0.4703, 0.25, 0.4661, 0.207, 0.03389, 0.207, 0.04643, 0.1657, 0.04643, 0.1657, 0.03389, 0.207, 0.4536, 0.1657, 0.4661, 0.207, 0.4661, 0.207, 0.4536, 0.1657, 0.02965, 0.25, 0.03389, 0.207, 0.03389, 0.207, 0.02965, 0.25, 0.4332, 0.1276, 0.4536, 0.1657, 0.4536, 0.1657, 0.4332, 0.1276, 0.03389, 0.293, 0.02965, 0.25, 0.02965, 0.25, 0.03389, 0.293, 0.4058, 0.09419, 0.4332, 0.1276, 0.4332, 0.1276, 0.4058, 0.09419, 0.04643, 0.3343, 0.03389, 0.293, 0.03389, 0.293, 0.04643, 0.3343, 0.3724, 0.06679, 0.4058, 0.09419, 0.4058, 0.09419, 0.3724, 0.06679, 0.06679, 0.3724, 0.04643, 0.3343, 0.04643, 0.3343, 0.06679, 0.3724, 0.3343, 0.04643, 0.3724, 0.06679, 0.3724, 0.06679, 0.3343, 0.04643, 0.293, 0.4661, 0.25, 0.4703, 0.25, 0.4703, 0.293, 0.4661, 0.09419, 0.4058, 0.06679, 0.3724, 0.06679, 0.3724, 0.09419, 0.4058, 0.293, 0.03389, 0.3343, 0.04643, 0.3343, 0.04643, 0.293, 0.03389, 0.3343, 0.4536, 0.293, 0.4661, 0.293, 0.4661, 0.3343, 0.4536, 0.1276, 0.4332, 0.09419, 0.4058, 0.09419, 0.4058, 0.1276, 0.4332, 0.25, 0.02965, 0.293, 0.03389, 0.293, 0.03389, 0.25, 0.02965, 0.3724, 0.4332, 0.3343, 0.4536, 0.3343, 0.4536, 0.3724, 0.4332, 0.1657, 0.4536, 0.1276, 0.4332, 0.1276, 0.4332, 0.1657, 0.4536, 0.03389, 0.207, 0.04643, 0.1657, 0.04643, 0.1657, 0.03389, 0.207, 0.4661, 0.293, 0.4536, 0.3343, 0.4536, 0.3343, 0.4661, 0.293, 0.06679, 0.1276, 0.09419, 0.09419, 0.09419, 0.09419, 0.06679, 0.1276, 0.4703, 0.25, 0.4661, 0.293, 0.4661, 0.293, 0.4703, 0.25, 0.04643, 0.1657, 0.06679, 0.1276, 0.06679, 0.1276, 0.04643, 0.1657, 0.4661, 0.207, 0.4703, 0.25, 0.4703, 0.25, 0.4661, 0.207, 0.03389, 0.207, 0.04643, 0.1657, 0.04643, 0.1657, 0.03389, 0.207, 0.4536, 0.1657, 0.4661, 0.207, 0.4661, 0.207, 0.4536, 0.1657, 0.02965, 0.25, 0.03389, 0.207, 0.03389, 0.207, 0.02965, 0.25, 0.4332, 0.1276, 0.4536, 0.1657, 0.4536, 0.1657, 0.4332, 0.1276, 0.03389, 0.293, 0.02965, 0.25, 0.02965, 0.25, 0.03389, 0.293, 0.4058, 0.09419, 0.4332, 0.1276, 0.4332, 0.1276, 0.4058, 0.09419, 0.04643, 0.3343, 0.03389, 0.293, 0.03389, 0.293, 0.04643, 0.3343, 0.3724, 0.06679, 0.4058, 0.09419, 0.4058, 0.09419, 0.3724, 0.06679, 0.06679, 0.3724, 0.04643, 0.3343, 0.04643, 0.3343, 0.06679, 0.3724, 0.3343, 0.04643, 0.3724, 0.06679, 0.3724, 0.06679, 0.3343, 0.04643, 0.293, 0.4661, 0.25, 0.4703, 0.25, 0.4703, 0.293, 0.4661, 0.09419, 0.4058, 0.06679, 0.3724, 0.06679, 0.3724, 0.09419, 0.4058, 0.293, 0.03389, 0.3343, 0.04643, 0.3343, 0.04643, 0.293, 0.03389, 0.3343, 0.4536, 0.293, 0.4661, 0.293, 0.4661, 0.3343, 0.4536, 0.1276, 0.4332, 0.09419, 0.4058, 0.09419, 0.4058, 0.1276, 0.4332, 0.25, 0.02965, 0.293, 0.03389, 0.293, 0.03389, 0.25, 0.02965, 0.3724, 0.4332, 0.3343, 0.4536, 0.3343, 0.4536, 0.3724, 0.4332, 0.1657, 0.4536, 0.1276, 0.4332, 0.1276, 0.4332, 0.1657, 0.4536, 0.207, 0.03389, 0.25, 0.02965, 0.25, 0.02965, 0.207, 0.03389, 0.4058, 0.4058, 0.3724, 0.4332, 0.3724, 0.4332, 0.4058, 0.4058, 0.207, 0.4661, 0.1657, 0.4536, 0.1657, 0.4536, 0.207, 0.4661, 0.1657, 0.04643, 0.207, 0.03389, 0.207, 0.03389, 0.1657, 0.04643, 0.4332, 0.3724, 0.4058, 0.4058, 0.4058, 0.4058, 0.4332, 0.3724, 0.25, 0.4703, 0.207, 0.4661, 0.207, 0.4661, 0.25, 0.4703, 0.1276, 0.06679, 0.1657, 0.04643, 0.1657, 0.04643, 0.1276, 0.06679, 0.4536, 0.3343, 0.4332, 0.3724, 0.4332, 0.3724, 0.4536, 0.3343, 0.04643, 0.3343, 0.03389, 0.293, 0.03389, 0.293, 0.04643, 0.3343, 0.4536, 0.1657, 0.4661, 0.207, 0.4661, 0.207, 0.4536, 0.1657, 0.02965, 0.25, 0.03389, 0.207, 0.03389, 0.207, 0.02965, 0.25, 0.4332, 0.1276, 0.4536, 0.1657, 0.4536, 0.1657, 0.4332, 0.1276, 0.03389, 0.293, 0.02965, 0.25, 0.02965, 0.25, 0.03389, 0.293, 0.4058, 0.09419, 0.4332, 0.1276, 0.4332, 0.1276, 0.4058, 0.09419, 0.04643, 0.3343, 0.03389, 0.293, 0.03389, 0.293, 0.04643, 0.3343, 0.3724, 0.06679, 0.4058, 0.09419, 0.4058, 0.09419, 0.3724, 0.06679, 0.06679, 0.3724, 0.04643, 0.3343, 0.04643, 0.3343, 0.06679, 0.3724, 0.3343, 0.04643, 0.3724, 0.06679, 0.3724, 0.06679, 0.3343, 0.04643, 0.293, 0.4661, 0.25, 0.4703, 0.25, 0.4703, 0.293, 0.4661, 0.09419, 0.4058, 0.06679, 0.3724, 0.06679, 0.3724, 0.09419, 0.4058, 0.293, 0.03389, 0.3343, 0.04643, 0.3343, 0.04643, 0.293, 0.03389, 0.3343, 0.4536, 0.293, 0.4661, 0.293, 0.4661, 0.3343, 0.4536, 0.1276, 0.4332, 0.09419, 0.4058, 0.09419, 0.4058, 0.1276, 0.4332, 0.25, 0.02965, 0.293, 0.03389, 0.293, 0.03389, 0.25, 0.02965, 0.3724, 0.4332, 0.3343, 0.4536, 0.3343, 0.4536, 0.3724, 0.4332, 0.1657, 0.4536, 0.1276, 0.4332, 0.1276, 0.4332, 0.1657, 0.4536, 0.207, 0.03389, 0.25, 0.02965, 0.25, 0.02965, 0.207, 0.03389, 0.4058, 0.4058, 0.3724, 0.4332, 0.3724, 0.4332, 0.4058, 0.4058, 0.207, 0.4661, 0.1657, 0.4536, 0.1657, 0.4536, 0.207, 0.4661, 0.1657, 0.04643, 0.207, 0.03389, 0.207, 0.03389, 0.1657, 0.04643, 0.4332, 0.3724, 0.4058, 0.4058, 0.4058, 0.4058, 0.4332, 0.3724, 0.25, 0.4703, 0.207, 0.4661, 0.207, 0.4661, 0.25, 0.4703, 0.1276, 0.06679, 0.1657, 0.04643, 0.1657, 0.04643, 0.1276, 0.06679, 0.4536, 0.3343, 0.4332, 0.3724, 0.4332, 0.3724, 0.4536, 0.3343, 0.09419, 0.09419, 0.1276, 0.06679, 0.1276, 0.06679, 0.09419, 0.09419, 0.4661, 0.293, 0.4536, 0.3343, 0.4536, 0.3343, 0.4661, 0.293, 0.06679, 0.1276, 0.09419, 0.09419, 0.09419, 0.09419, 0.06679, 0.1276, 0.4703, 0.25, 0.4661, 0.293, 0.4661, 0.293, 0.4703, 0.25, 0.04643, 0.1657, 0.06679, 0.1276, 0.06679, 0.1276, 0.04643, 0.1657, 0.4661, 0.207, 0.4703, 0.25, 0.4703, 0.25, 0.4661, 0.207, 0.293, 0.4661, 0.25, 0.4703, 0.207, 0.4661, 0.1657, 0.4536, 0.1276, 0.4332, 0.09419, 0.4058, 0.06679, 0.3724, 0.04643, 0.3343, 0.03389, 0.293, 0.02965, 0.25, 0.03389, 0.207, 0.04643, 0.1657, 0.06679, 0.1276, 0.09419, 0.09419, 0.1276, 0.06679, 0.1657, 0.04643, 0.207, 0.03389, 0.25, 0.02965, 0.293, 0.03389, 0.3343, 0.04643, 0.3724, 0.06679, 0.4058, 0.09419, 0.4332, 0.1276, 0.4536, 0.1657, 0.4661, 0.207, 0.4703, 0.25, 0.4661, 0.293, 0.4536, 0.3343, 0.4332, 0.3724, 0.4058, 0.4058, 0.3724, 0.4332, 0.3343, 0.4536, 0.3724, 0.06679, 0.4058, 0.09419, 0.4058, 0.09419, 0.3724, 0.06679, 0.06679, 0.3724, 0.04643, 0.3343, 0.04643, 0.3343, 0.06679, 0.3724, 0.3343, 0.04643, 0.3724, 0.06679, 0.3724, 0.06679, 0.3343, 0.04643, 0.293, 0.4661, 0.25, 0.4703, 0.25, 0.4703, 0.293, 0.4661, 0.09419, 0.4058, 0.06679, 0.3724, 0.06679, 0.3724, 0.09419, 0.4058, 0.293, 0.03389, 0.3343, 0.04643, 0.3343, 0.04643, 0.293, 0.03389, 0.3343, 0.4536, 0.293, 0.4661, 0.293, 0.4661, 0.3343, 0.4536, 0.1276, 0.4332, 0.09419, 0.4058, 0.09419, 0.4058, 0.1276, 0.4332, 0.25, 0.02965, 0.293, 0.03389, 0.293, 0.03389, 0.25, 0.02965, 0.3724, 0.4332, 0.3343, 0.4536, 0.3343, 0.4536, 0.3724, 0.4332, 0.1657, 0.4536, 0.1276, 0.4332, 0.1276, 0.4332, 0.1657, 0.4536, 0.207, 0.03389, 0.25, 0.02965, 0.25, 0.02965, 0.207, 0.03389, 0.4058, 0.4058, 0.3724, 0.4332, 0.3724, 0.4332, 0.4058, 0.4058, 0.207, 0.4661, 0.1657, 0.4536, 0.1657, 0.4536, 0.207, 0.4661, 0.1657, 0.04643, 0.207, 0.03389, 0.207, 0.03389, 0.1657, 0.04643, 0.4332, 0.3724, 0.4058, 0.4058, 0.4058, 0.4058, 0.4332, 0.3724, 0.25, 0.4703, 0.207, 0.4661, 0.207, 0.4661, 0.25, 0.4703, 0.1276, 0.06679, 0.1657, 0.04643, 0.1657, 0.04643, 0.1276, 0.06679, 0.4536, 0.3343, 0.4332, 0.3724, 0.4332, 0.3724, 0.4536, 0.3343, 0.09419, 0.09419, 0.1276, 0.06679, 0.1276, 0.06679, 0.09419, 0.09419, 0.4661, 0.293, 0.4536, 0.3343, 0.4536, 0.3343, 0.4661, 0.293, 0.06679, 0.1276, 0.09419, 0.09419, 0.09419, 0.09419, 0.06679, 0.1276, 0.4703, 0.25, 0.4661, 0.293, 0.4661, 0.293, 0.4703, 0.25, 0.04643, 0.1657, 0.06679, 0.1276, 0.06679, 0.1276, 0.04643, 0.1657, 0.4661, 0.207, 0.4703, 0.25, 0.4703, 0.25, 0.4661, 0.207, 0.03389, 0.207, 0.04643, 0.1657, 0.04643, 0.1657, 0.03389, 0.207, 0.4536, 0.1657, 0.4661, 0.207, 0.4661, 0.207, 0.4536, 0.1657, 0.02965, 0.25, 0.03389, 0.207, 0.03389, 0.207, 0.02965, 0.25, 0.4332, 0.1276, 0.4536, 0.1657, 0.4536, 0.1657, 0.4332, 0.1276, 0.03389, 0.293, 0.02965, 0.25, 0.02965, 0.25, 0.03389, 0.293, 0.4058, 0.09419, 0.4332, 0.1276, 0.4332, 0.1276, 0.4058, 0.09419])
me_cylinder.materials.append(mat_material)
me_cylinder.update()
me_cylinder_001 = bpy.data.meshes.new('Cylinder.001')
me_cylinder_001.from_pydata([(0.0, 1.0, 1.0), (0.1951, 0.9808, 1.0), (0.3827, 0.9239, 1.0), (0.5556, 0.8315, 1.0), (0.7071, 0.7071, 1.0), (0.8315, 0.5556, 1.0), (0.9239, 0.3827, 1.0), (0.9808, 0.1951, 1.0), (1.0, 0.0, 1.0), (0.9808, -0.1951, 1.0), (0.9239, -0.3827, 1.0), (0.8315, -0.5556, 1.0), (0.7071, -0.7071, 1.0), (0.5556, -0.8315, 1.0), (0.3827, -0.9239, 1.0), (0.1951, -0.9808, 1.0), (0.0, -1.0, 1.0), (-0.1951, -0.9808, 1.0), (-0.3827, -0.9239, 1.0), (-0.5556, -0.8315, 1.0), (-0.7071, -0.7071, 1.0), (-0.8315, -0.5556, 1.0), (-0.9239, -0.3827, 1.0), (-0.9808, -0.1951, 1.0), (-1.0, 0.0, 1.0), (-0.9808, 0.1951, 1.0), (-0.9239, 0.3827, 1.0), (-0.8315, 0.5556, 1.0), (-0.7071, 0.7071, 1.0), (-0.5556, 0.8315, 1.0), (-0.3827, 0.9239, 1.0), (-0.1951, 0.9808, 1.0), (-1.115e-09, 1.0, -0.2249), (0.2132, 0.9808, -0.2249), (0.4182, 0.9239, -0.2249), (0.6071, 0.8315, -0.2249), (0.7727, 0.7071, -0.2249), (0.9086, 0.5556, -0.2249), (1.01, 0.3827, -0.2249), (1.072, 0.1951, -0.2249), (1.093, 0.0, -0.2249), (1.072, -0.1951, -0.2249), (1.01, -0.3827, -0.2249), (0.9086, -0.5556, -0.2249), (0.7727, -0.7071, -0.2249), (0.6071, -0.8315, -0.2249), (0.4182, -0.9239, -0.2249), (0.2132, -0.9808, -0.2249), (-1.115e-09, -1.0, -0.2249), (-0.2132, -0.9808, -0.2249), (-0.4182, -0.9239, -0.2249), (-0.6071, -0.8315, -0.2249), (-0.7727, -0.7071, -0.2249), (-0.9086, -0.5556, -0.2249), (-1.01, -0.3827, -0.2249), (-1.072, -0.1951, -0.2249), (-1.093, 0.0, -0.2249), (-1.072, 0.1951, -0.2249), (-1.01, 0.3827, -0.2249), (-0.9086, 0.5556, -0.2249), (-0.7727, 0.7071, -0.2249), (-0.6071, 0.8315, -0.2249), (-0.4182, 0.9239, -0.2249), (-0.2132, 0.9808, -0.2249), (-9.313e-09, -0.006852, -1.0), (0.0, 0.3824, -0.8395), (-0.001337, -0.00672, -1.0), (0.0746, 0.375, -0.8395), (-0.002622, -0.00633, -1.0), (0.1463, 0.3533, -0.8395), (-0.003806, -0.005697, -1.0), (0.2124, 0.3179, -0.8395), (-0.004845, -0.004845, -1.0), (0.2704, 0.2704, -0.8395), (-0.005697, -0.003806, -1.0), (0.3179, 0.2124, -0.8395), (-0.00633, -0.002622, -1.0), (0.3533, 0.1463, -0.8395), (-0.00672, -0.001337, -1.0), (0.375, 0.0746, -0.8395), (-0.006852, 9.313e-09, -1.0), (0.3824, 0.0, -0.8395), (-0.00672, 0.001337, -1.0), (0.375, -0.0746, -0.8395), (-0.00633, 0.002622, -1.0), (0.3533, -0.1463, -0.8395), (-0.005697, 0.003806, -1.0), (0.3179, -0.2124, -0.8395), (-0.004845, 0.004845, -1.0), (0.2704, -0.2704, -0.8395), (-0.003806, 0.005697, -1.0), (0.2124, -0.3179, -0.8395), (-0.002622, 0.00633, -1.0), (0.1463, -0.3533, -0.8395), (-0.001337, 0.00672, -1.0), (0.0746, -0.375, -0.8395), (9.313e-09, 0.006852, -1.0), (0.0, -0.3824, -0.8395), (0.001337, 0.00672, -1.0), (-0.0746, -0.375, -0.8395), (0.002622, 0.00633, -1.0), (-0.1463, -0.3533, -0.8395), (0.003806, 0.005697, -1.0), (-0.2124, -0.3179, -0.8395), (0.004845, 0.004845, -1.0), (-0.2704, -0.2704, -0.8395), (0.005697, 0.003806, -1.0), (-0.3179, -0.2124, -0.8395), (0.00633, 0.002622, -1.0), (-0.3533, -0.1463, -0.8395), (0.00672, 0.001337, -1.0), (-0.375, -0.0746, -0.8395), (0.006852, -9.313e-09, -1.0), (-0.3824, 0.0, -0.8395), (0.00672, -0.001337, -1.0), (-0.375, 0.0746, -0.8395), (0.00633, -0.002622, -1.0), (-0.3533, 0.1463, -0.8395), (0.005697, -0.003806, -1.0), (-0.3179, 0.2124, -0.8395), (0.004845, -0.004845, -1.0), (-0.2704, 0.2704, -0.8395), (0.003806, -0.005697, -1.0), (-0.2124, 0.3179, -0.8395), (0.002622, -0.00633, -1.0), (-0.1463, 0.3533, -0.8395), (0.001337, -0.00672, -1.0), (-0.0746, 0.375, -0.8395), (-9.581e-09, -0.006852, -0.9977), (-0.001337, -0.00672, -0.9977), (-0.002622, -0.00633, -0.9977), (-0.003806, -0.005697, -0.9977), (-0.004845, -0.004845, -0.9977), (-0.005697, -0.003806, -0.9977), (-0.00633, -0.002622, -0.9977), (-0.00672, -0.001337, -0.9977), (-0.006852, 9.313e-09, -0.9977), (-0.00672, 0.001337, -0.9977), (-0.00633, 0.002622, -0.9977), (-0.005697, 0.003806, -0.9977), (-0.004845, 0.004845, -0.9977), (-0.003806, 0.005697, -0.9977), (-0.002622, 0.00633, -0.9977), (-0.001337, 0.00672, -0.9977), (9.045e-09, 0.006852, -0.9977), (0.001337, 0.00672, -0.9977), (0.002622, 0.00633, -0.9977), (0.003806, 0.005697, -0.9977), (0.004845, 0.004845, -0.9977), (0.005697, 0.003806, -0.9977), (0.00633, 0.002622, -0.9977), (0.00672, 0.001337, -0.9977), (0.006852, -9.313e-09, -0.9977), (0.00672, -0.001337, -0.9977), (0.00633, -0.002622, -0.9977), (0.005697, -0.003806, -0.9977), (0.004845, -0.004845, -0.9977), (0.003806, -0.005697, -0.9977), (0.002622, -0.00633, -0.9977), (0.001337, -0.00672, -0.9977), (-2.748e-11, 1.0, 0.9698), (0.1955, 0.9808, 0.9698), (-0.1955, 0.9808, 0.9698), (0.3836, 0.9239, 0.9698), (0.5568, 0.8315, 0.9698), (0.7087, 0.7071, 0.9698), (0.8334, 0.5556, 0.9698), (0.926, 0.3827, 0.9698), (0.983, 0.1951, 0.9698), (1.002, 0.0, 0.9698), (0.983, -0.1951, 0.9698), (0.926, -0.3827, 0.9698), (0.8334, -0.5556, 0.9698), (0.7087, -0.7071, 0.9698), (0.5568, -0.8315, 0.9698), (0.3836, -0.9239, 0.9698), (0.1955, -0.9808, 0.9698), (-2.748e-11, -1.0, 0.9698), (-0.1955, -0.9808, 0.9698), (-0.3836, -0.9239, 0.9698), (-0.5568, -0.8315, 0.9698), (-0.7087, -0.7071, 0.9698), (-0.8334, -0.5556, 0.9698), (-0.926, -0.3827, 0.9698), (-0.983, -0.1951, 0.9698), (-1.002, 0.0, 0.9698), (-0.983, 0.1951, 0.9698), (-0.926, 0.3827, 0.9698), (-0.8334, 0.5556, 0.9698), (-0.7087, 0.7071, 0.9698), (-0.5568, 0.8315, 0.9698), (-0.3836, 0.9239, 0.9698)], [], [(162, 31, 0, 160), (163, 2, 3, 164), (164, 3, 4, 165), (165, 4, 5, 166), (166, 5, 6, 167), (167, 6, 7, 168), (168, 7, 8, 169), (169, 8, 9, 170), (170, 9, 10, 171), (171, 10, 11, 172), (172, 11, 12, 173), (173, 12, 13, 174), (174, 13, 14, 175), (175, 14, 15, 176), (176, 15, 16, 177), (177, 16, 17, 178), (178, 17, 18, 179), (179, 18, 19, 180), (180, 19, 20, 181), (181, 20, 21, 182), (182, 21, 22, 183), (183, 22, 23, 184), (184, 23, 24, 185), (185, 24, 25, 186), (186, 25, 26, 187), (187, 26, 27, 188), (188, 27, 28, 189), (189, 28, 29, 190), (190, 29, 30, 191), (191, 30, 31, 162), (1, 0, 31, 30, 29, 28, 27, 26, 25, 24, 23, 22, 21, 20, 19, 18, 17, 16, 15, 14, 13, 12, 11, 10, 9, 8, 7, 6, 5, 4, 3, 2), (161, 1, 2, 163), (160, 0, 1, 161), (82, 84, 138, 137), (34, 35, 71, 69), (35, 36, 73, 71), (36, 37, 75, 73), (37, 38, 77, 75), (38, 39, 79, 77), (39, 40, 81, 79), (40, 41, 83, 81), (41, 42, 85, 83), (42, 43, 87, 85), (43, 44, 89, 87), (44, 45, 91, 89), (45, 46, 93, 91), (46, 47, 95, 93), (47, 48, 97, 95), (48, 49, 99, 97), (49, 50, 101, 99), (50, 51, 103, 101), (51, 52, 105, 103), (52, 53, 107, 105), (53, 54, 109, 107), (54, 55, 111, 109), (55, 56, 113, 111), (56, 57, 115, 113), (57, 58, 117, 115), (58, 59, 119, 117), (59, 60, 121, 119), (60, 61, 123, 121), (61, 62, 125, 123), (62, 63, 127, 125), (32, 33, 67, 65), (33, 34, 69, 67), (66, 64, 65, 67), (68, 66, 67, 69), (70, 68, 69, 71), (72, 70, 71, 73), (74, 72, 73, 75), (76, 74, 75, 77), (78, 76, 77, 79), (80, 78, 79, 81), (82, 80, 81, 83), (84, 82, 83, 85), (86, 84, 85, 87), (88, 86, 87, 89), (90, 88, 89, 91), (92, 90, 91, 93), (94, 92, 93, 95), (96, 94, 95, 97), (98, 96, 97, 99), (100, 98, 99, 101), (102, 100, 101, 103), (104, 102, 103, 105), (106, 104, 105, 107), (108, 106, 107, 109), (110, 108, 109, 111), (112, 110, 111, 113), (114, 112, 113, 115), (116, 114, 115, 117), (118, 116, 117, 119), (120, 118, 119, 121), (122, 120, 121, 123), (124, 122, 123, 125), (126, 124, 125, 127), (64, 126, 127, 65), (63, 32, 65, 127), (128, 129, 130, 131, 132, 133, 134, 135, 136, 137, 138, 139, 140, 141, 142, 143, 144, 145, 146, 147, 148, 149, 150, 151, 152, 153, 154, 155, 156, 157, 158, 159), (100, 102, 147, 146), (118, 120, 156, 155), (74, 76, 134, 133), (92, 94, 143, 142), (110, 112, 152, 151), (66, 68, 130, 129), (84, 86, 139, 138), (102, 104, 148, 147), (120, 122, 157, 156), (76, 78, 135, 134), (94, 96, 144, 143), (112, 114, 153, 152), (68, 70, 131, 130), (86, 88, 140, 139), (104, 106, 149, 148), (122, 124, 158, 157), (78, 80, 136, 135), (96, 98, 145, 144), (114, 116, 154, 153), (70, 72, 132, 131), (88, 90, 141, 140), (106, 108, 150, 149), (124, 126, 159, 158), (80, 82, 137, 136), (98, 100, 146, 145), (116, 118, 155, 154), (126, 64, 128, 159), (72, 74, 133, 132), (90, 92, 142, 141), (108, 110, 151, 150), (64, 66, 129, 128), (32, 160, 161, 33), (33, 161, 163, 34), (62, 191, 162, 63), (61, 190, 191, 62), (60, 189, 190, 61), (59, 188, 189, 60), (58, 187, 188, 59), (57, 186, 187, 58), (56, 185, 186, 57), (55, 184, 185, 56), (54, 183, 184, 55), (53, 182, 183, 54), (52, 181, 182, 53), (51, 180, 181, 52), (50, 179, 180, 51), (49, 178, 179, 50), (48, 177, 178, 49), (47, 176, 177, 48), (46, 175, 176, 47), (45, 174, 175, 46), (44, 173, 174, 45), (43, 172, 173, 44), (42, 171, 172, 43), (41, 170, 171, 42), (40, 169, 170, 41), (39, 168, 169, 40), (38, 167, 168, 39), (37, 166, 167, 38), (36, 165, 166, 37), (35, 164, 165, 36), (34, 163, 164, 35), (63, 162, 160, 32)])
me_cylinder_001.polygons.foreach_set('use_smooth', [True] * 162)
_uv = me_cylinder_001.uv_layers.new(name='UVMap')
_uv.uv.foreach_set('vector', [0.03125, 0.9925, 0.03125, 1.0, 0.0, 1.0, 0.0, 0.9925, 0.9375, 0.9925, 0.9375, 1.0, 0.9062, 1.0, 0.9062, 0.9925, 0.9062, 0.9925, 0.9062, 1.0, 0.875, 1.0, 0.875, 0.9925, 0.875, 0.9925, 0.875, 1.0, 0.8438, 1.0, 0.8438, 0.9925, 0.8438, 0.9925, 0.8438, 1.0, 0.8125, 1.0, 0.8125, 0.9925, 0.8125, 0.9925, 0.8125, 1.0, 0.7812, 1.0, 0.7812, 0.9925, 0.7812, 0.9925, 0.7812, 1.0, 0.75, 1.0, 0.75, 0.9925, 0.75, 0.9925, 0.75, 1.0, 0.7188, 1.0, 0.7188, 0.9925, 0.7188, 0.9925, 0.7188, 1.0, 0.6875, 1.0, 0.6875, 0.9925, 0.6875, 0.9925, 0.6875, 1.0, 0.6562, 1.0, 0.6562, 0.9925, 0.6562, 0.9925, 0.6562, 1.0, 0.625, 1.0, 0.625, 0.9925, 0.625, 0.9925, 0.625, 1.0, 0.5938, 1.0, 0.5938, 0.9925, 0.5938, 0.9925, 0.5938, 1.0, 0.5625, 1.0, 0.5625, 0.9925, 0.5625, 0.9925, 0.5625, 1.0, 0.5312, 1.0, 0.5312, 0.9925, 0.5312, 0.9925, 0.5312, 1.0, 0.5, 1.0, 0.5, 0.9925, 0.5, 0.9925, 0.5, 1.0, 0.4688, 1.0, 0.4688, 0.9925, 0.4688, 0.9925, 0.4688, 1.0, 0.4375, 1.0, 0.4375, 0.9925, 0.4375, 0.9925, 0.4375, 1.0, 0.4062, 1.0, 0.4063, 0.9925, 0.4063, 0.9925, 0.4062, 1.0, 0.375, 1.0, 0.375, 0.9925, 0.375, 0.9925, 0.375, 1.0, 0.3438, 1.0, 0.3438, 0.9925, 0.3438, 0.9925, 0.3438, 1.0, 0.3125, 1.0, 0.3125, 0.9925, 0.3125, 0.9925, 0.3125, 1.0, 0.2812, 1.0, 0.2812, 0.9925, 0.2812, 0.9925, 0.2812, 1.0, 0.25, 1.0, 0.25, 0.9925, 0.25, 0.9925, 0.25, 1.0, 0.2188, 1.0, 0.2188, 0.9925, 0.2188, 0.9925, 0.2188, 1.0, 0.1875, 1.0, 0.1875, 0.9925, 0.1875, 0.9925, 0.1875, 1.0, 0.1562, 1.0, 0.1562, 0.9925, 0.1562, 0.9925, 0.1562, 1.0, 0.125, 1.0, 0.125, 0.9925, 0.125, 0.9925, 0.125, 1.0, 0.09375, 1.0, 0.09375, 0.9925, 0.09375, 0.9925, 0.09375, 1.0, 0.0625, 1.0, 0.0625, 0.9925, 0.0625, 0.9925, 0.0625, 1.0, 0.03125, 1.0, 0.03125, 0.9925, 0.2968, 0.4854, 0.25, 0.49, 0.2032, 0.4854, 0.1582, 0.4717, 0.1167, 0.4496, 0.08029, 0.4197, 0.05045, 0.3833, 0.02827, 0.3418, 0.01461, 0.2968, 0.01, 0.25, 0.01461, 0.2032, 0.02827, 0.1582, 0.05045, 0.1167, 0.08029, 0.08029, 0.1167, 0.05045, 0.1582, 0.02827, 0.2032, 0.01461, 0.25, 0.01, 0.2968, 0.01461, 0.3418, 0.02827, 0.3833, 0.05045, 0.4197, 0.08029, 0.4496, 0.1167, 0.4717, 0.1582, 0.4854, 0.2032, 0.49, 0.25, 0.4854, 0.2968, 0.4717, 0.3418, 0.4496, 0.3833, 0.4197, 0.4197, 0.3833, 0.4496, 0.3418, 0.4717, 0.9688, 0.9925, 0.9688, 1.0, 0.9375, 1.0, 0.9375, 0.9925, 1.0, 0.9925, 1.0, 1.0, 0.9688, 1.0, 0.9688, 0.9925, 0.7484, 0.2503, 0.7485, 0.2506, 0.7485, 0.2506, 0.7484, 0.2503, 0.8418, 0.4717, 0.8833, 0.4496, 0.801, 0.3263, 0.7851, 0.3348, 0.8833, 0.4496, 0.9197, 0.4197, 0.8149, 0.3149, 0.801, 0.3263, 0.9197, 0.4197, 0.9496, 0.3833, 0.8263, 0.301, 0.8149, 0.3149, 0.9496, 0.3833, 0.9717, 0.3418, 0.8348, 0.2851, 0.8263, 0.301, 0.9717, 0.3418, 0.9854, 0.2968, 0.84, 0.2679, 0.8348, 0.2851, 0.9854, 0.2968, 0.99, 0.25, 0.8418, 0.25, 0.84, 0.2679, 0.99, 0.25, 0.9854, 0.2032, 0.84, 0.2321, 0.8418, 0.25, 0.9854, 0.2032, 0.9717, 0.1582, 0.8348, 0.2149, 0.84, 0.2321, 0.9717, 0.1582, 0.9496, 0.1167, 0.8263, 0.199, 0.8348, 0.2149, 0.9496, 0.1167, 0.9197, 0.08029, 0.8149, 0.1851, 0.8263, 0.199, 0.9197, 0.08029, 0.8833, 0.05045, 0.801, 0.1737, 0.8149, 0.1851, 0.8833, 0.05045, 0.8418, 0.02827, 0.7851, 0.1652, 0.801, 0.1737, 0.8418, 0.02827, 0.7968, 0.01461, 0.7679, 0.16, 0.7851, 0.1652, 0.7968, 0.01461, 0.75, 0.01, 0.75, 0.1582, 0.7679, 0.16, 0.75, 0.01, 0.7032, 0.01461, 0.7321, 0.16, 0.75, 0.1582, 0.7032, 0.01461, 0.6582, 0.02827, 0.7149, 0.1652, 0.7321, 0.16, 0.6582, 0.02827, 0.6167, 0.05045, 0.699, 0.1737, 0.7149, 0.1652, 0.6167, 0.05045, 0.5803, 0.08029, 0.6851, 0.1851, 0.699, 0.1737, 0.5803, 0.08029, 0.5504, 0.1167, 0.6737, 0.199, 0.6851, 0.1851, 0.5504, 0.1167, 0.5283, 0.1582, 0.6652, 0.2149, 0.6737, 0.199, 0.5283, 0.1582, 0.5146, 0.2032, 0.66, 0.2321, 0.6652, 0.2149, 0.5146, 0.2032, 0.51, 0.25, 0.6582, 0.25, 0.66, 0.2321, 0.51, 0.25, 0.5146, 0.2968, 0.66, 0.2679, 0.6582, 0.25, 0.5146, 0.2968, 0.5283, 0.3418, 0.6652, 0.2851, 0.66, 0.2679, 0.5283, 0.3418, 0.5504, 0.3833, 0.6737, 0.301, 0.6652, 0.2851, 0.5504, 0.3833, 0.5803, 0.4197, 0.6851, 0.3149, 0.6737, 0.301, 0.5803, 0.4197, 0.6167, 0.4496, 0.699, 0.3263, 0.6851, 0.3149, 0.6167, 0.4496, 0.6582, 0.4717, 0.7149, 0.3348, 0.699, 0.3263, 0.6582, 0.4717, 0.7032, 0.4854, 0.7321, 0.34, 0.7149, 0.3348, 0.75, 0.49, 0.7968, 0.4854, 0.7679, 0.34, 0.75, 0.3418, 0.7968, 0.4854, 0.8418, 0.4717, 0.7851, 0.3348, 0.7679, 0.34, 0.7497, 0.2484, 0.75, 0.2484, 0.75, 0.3418, 0.7679, 0.34, 0.7494, 0.2485, 0.7497, 0.2484, 0.7679, 0.34, 0.7851, 0.3348, 0.7491, 0.2486, 0.7494, 0.2485, 0.7851, 0.3348, 0.801, 0.3263, 0.7488, 0.2488, 0.7491, 0.2486, 0.801, 0.3263, 0.8149, 0.3149, 0.7486, 0.2491, 0.7488, 0.2488, 0.8149, 0.3149, 0.8263, 0.301, 0.7485, 0.2494, 0.7486, 0.2491, 0.8263, 0.301, 0.8348, 0.2851, 0.7484, 0.2497, 0.7485, 0.2494, 0.8348, 0.2851, 0.84, 0.2679, 0.7484, 0.25, 0.7484, 0.2497, 0.84, 0.2679, 0.8418, 0.25, 0.7484, 0.2503, 0.7484, 0.25, 0.8418, 0.25, 0.84, 0.2321, 0.7485, 0.2506, 0.7484, 0.2503, 0.84, 0.2321, 0.8348, 0.2149, 0.7486, 0.2509, 0.7485, 0.2506, 0.8348, 0.2149, 0.8263, 0.199, 0.7488, 0.2512, 0.7486, 0.2509, 0.8263, 0.199, 0.8149, 0.1851, 0.7491, 0.2514, 0.7488, 0.2512, 0.8149, 0.1851, 0.801, 0.1737, 0.7494, 0.2515, 0.7491, 0.2514, 0.801, 0.1737, 0.7851, 0.1652, 0.7497, 0.2516, 0.7494, 0.2515, 0.7851, 0.1652, 0.7679, 0.16, 0.75, 0.2516, 0.7497, 0.2516, 0.7679, 0.16, 0.75, 0.1582, 0.7503, 0.2516, 0.75, 0.2516, 0.75, 0.1582, 0.7321, 0.16, 0.7506, 0.2515, 0.7503, 0.2516, 0.7321, 0.16, 0.7149, 0.1652, 0.7509, 0.2514, 0.7506, 0.2515, 0.7149, 0.1652, 0.699, 0.1737, 0.7512, 0.2512, 0.7509, 0.2514, 0.699, 0.1737, 0.6851, 0.1851, 0.7514, 0.2509, 0.7512, 0.2512, 0.6851, 0.1851, 0.6737, 0.199, 0.7515, 0.2506, 0.7514, 0.2509, 0.6737, 0.199, 0.6652, 0.2149, 0.7516, 0.2503, 0.7515, 0.2506, 0.6652, 0.2149, 0.66, 0.2321, 0.7516, 0.25, 0.7516, 0.2503, 0.66, 0.2321, 0.6582, 0.25, 0.7516, 0.2497, 0.7516, 0.25, 0.6582, 0.25, 0.66, 0.2679, 0.7515, 0.2494, 0.7516, 0.2497, 0.66, 0.2679, 0.6652, 0.2851, 0.7514, 0.2491, 0.7515, 0.2494, 0.6652, 0.2851, 0.6737, 0.301, 0.7512, 0.2488, 0.7514, 0.2491, 0.6737, 0.301, 0.6851, 0.3149, 0.7509, 0.2486, 0.7512, 0.2488, 0.6851, 0.3149, 0.699, 0.3263, 0.7506, 0.2485, 0.7509, 0.2486, 0.699, 0.3263, 0.7149, 0.3348, 0.7503, 0.2484, 0.7506, 0.2485, 0.7149, 0.3348, 0.7321, 0.34, 0.75, 0.2484, 0.7503, 0.2484, 0.7321, 0.34, 0.75, 0.3418, 0.7032, 0.4854, 0.75, 0.49, 0.75, 0.3418, 0.7321, 0.34, 0.75, 0.2484, 0.7497, 0.2484, 0.7494, 0.2485, 0.7491, 0.2486, 0.7488, 0.2488, 0.7486, 0.2491, 0.7485, 0.2494, 0.7484, 0.2497, 0.7484, 0.25, 0.7484, 0.2503, 0.7485, 0.2506, 0.7486, 0.2509, 0.7488, 0.2512, 0.7491, 0.2514, 0.7494, 0.2515, 0.7497, 0.2516, 0.75, 0.2516, 0.7503, 0.2516, 0.7506, 0.2515, 0.7509, 0.2514, 0.7512, 0.2512, 0.7514, 0.2509, 0.7515, 0.2506, 0.7516, 0.2503, 0.7516, 0.25, 0.7516, 0.2497, 0.7515, 0.2494, 0.7514, 0.2491, 0.7512, 0.2488, 0.7509, 0.2486, 0.7506, 0.2485, 0.7503, 0.2484, 0.7506, 0.2515, 0.7509, 0.2514, 0.7509, 0.2514, 0.7506, 0.2515, 0.7514, 0.2491, 0.7512, 0.2488, 0.7512, 0.2488, 0.7514, 0.2491, 0.7486, 0.2491, 0.7485, 0.2494, 0.7485, 0.2494, 0.7486, 0.2491, 0.7494, 0.2515, 0.7497, 0.2516, 0.7497, 0.2516, 0.7494, 0.2515, 0.7516, 0.2503, 0.7516, 0.25, 0.7516, 0.25, 0.7516, 0.2503, 0.7497, 0.2484, 0.7494, 0.2485, 0.7494, 0.2485, 0.7497, 0.2484, 0.7485, 0.2506, 0.7486, 0.2509, 0.7486, 0.2509, 0.7485, 0.2506, 0.7509, 0.2514, 0.7512, 0.2512, 0.7512, 0.2512, 0.7509, 0.2514, 0.7512, 0.2488, 0.7509, 0.2486, 0.7509, 0.2486, 0.7512, 0.2488, 0.7485, 0.2494, 0.7484, 0.2497, 0.7484, 0.2497, 0.7485, 0.2494, 0.7497, 0.2516, 0.75, 0.2516, 0.75, 0.2516, 0.7497, 0.2516, 0.7516, 0.25, 0.7516, 0.2497, 0.7516, 0.2497, 0.7516, 0.25, 0.7494, 0.2485, 0.7491, 0.2486, 0.7491, 0.2486, 0.7494, 0.2485, 0.7486, 0.2509, 0.7488, 0.2512, 0.7488, 0.2512, 0.7486, 0.2509, 0.7512, 0.2512, 0.7514, 0.2509, 0.7514, 0.2509, 0.7512, 0.2512, 0.7509, 0.2486, 0.7506, 0.2485, 0.7506, 0.2485, 0.7509, 0.2486, 0.7484, 0.2497, 0.7484, 0.25, 0.7484, 0.25, 0.7484, 0.2497, 0.75, 0.2516, 0.7503, 0.2516, 0.7503, 0.2516, 0.75, 0.2516, 0.7516, 0.2497, 0.7515, 0.2494, 0.7515, 0.2494, 0.7516, 0.2497, 0.7491, 0.2486, 0.7488, 0.2488, 0.7488, 0.2488, 0.7491, 0.2486, 0.7488, 0.2512, 0.7491, 0.2514, 0.7491, 0.2514, 0.7488, 0.2512, 0.7514, 0.2509, 0.7515, 0.2506, 0.7515, 0.2506, 0.7514, 0.2509, 0.7506, 0.2485, 0.7503, 0.2484, 0.7503, 0.2484, 0.7506, 0.2485, 0.7484, 0.25, 0.7484, 0.2503, 0.7484, 0.2503, 0.7484, 0.25, 0.7503, 0.2516, 0.7506, 0.2515, 0.7506, 0.2515, 0.7503, 0.2516, 0.7515, 0.2494, 0.7514, 0.2491, 0.7514, 0.2491, 0.7515, 0.2494, 0.7503, 0.2484, 0.75, 0.2484, 0.75, 0.2484, 0.7503, 0.2484, 0.7488, 0.2488, 0.7486, 0.2491, 0.7486, 0.2491, 0.7488, 0.2488, 0.7491, 0.2514, 0.7494, 0.2515, 0.7494, 0.2515, 0.7491, 0.2514, 0.7515, 0.2506, 0.7516, 0.2503, 0.7516, 0.2503, 0.7515, 0.2506, 0.75, 0.2484, 0.7497, 0.2484, 0.7497, 0.2484, 0.75, 0.2484, 1.0, 0.6938, 1.0, 0.9925, 0.9688, 0.9925, 0.9688, 0.6938, 0.9688, 0.6938, 0.9688, 0.9925, 0.9375, 0.9925, 0.9375, 0.6938, 0.0625, 0.6938, 0.0625, 0.9925, 0.03125, 0.9925, 0.03125, 0.6938, 0.09375, 0.6938, 0.09375, 0.9925, 0.0625, 0.9925, 0.0625, 0.6938, 0.125, 0.6938, 0.125, 0.9925, 0.09375, 0.9925, 0.09375, 0.6938, 0.1562, 0.6938, 0.1562, 0.9925, 0.125, 0.9925, 0.125, 0.6938, 0.1875, 0.6938, 0.1875, 0.9925, 0.1562, 0.9925, 0.1562, 0.6938, 0.2187, 0.6938, 0.2188, 0.9925, 0.1875, 0.9925, 0.1875, 0.6938, 0.25, 0.6938, 0.25, 0.9925, 0.2188, 0.9925, 0.2188, 0.6938, 0.2812, 0.6938, 0.2812, 0.9925, 0.25, 0.9925, 0.25, 0.6938, 0.3125, 0.6938, 0.3125, 0.9925, 0.2812, 0.9925, 0.2812, 0.6938, 0.3438, 0.6938, 0.3438, 0.9925, 0.3125, 0.9925, 0.3125, 0.6938, 0.375, 0.6938, 0.375, 0.9925, 0.3438, 0.9925, 0.3438, 0.6938, 0.4062, 0.6938, 0.4063, 0.9925, 0.375, 0.9925, 0.375, 0.6938, 0.4375, 0.6938, 0.4375, 0.9925, 0.4063, 0.9925, 0.4062, 0.6938, 0.4688, 0.6938, 0.4688, 0.9925, 0.4375, 0.9925, 0.4375, 0.6938, 0.5, 0.6938, 0.5, 0.9925, 0.4688, 0.9925, 0.4688, 0.6938, 0.5312, 0.6938, 0.5312, 0.9925, 0.5, 0.9925, 0.5, 0.6938, 0.5625, 0.6938, 0.5625, 0.9925, 0.5312, 0.9925, 0.5312, 0.6938, 0.5938, 0.6938, 0.5938, 0.9925, 0.5625, 0.9925, 0.5625, 0.6938, 0.625, 0.6938, 0.625, 0.9925, 0.5938, 0.9925, 0.5938, 0.6938, 0.6562, 0.6938, 0.6562, 0.9925, 0.625, 0.9925, 0.625, 0.6938, 0.6875, 0.6938, 0.6875, 0.9925, 0.6562, 0.9925, 0.6562, 0.6938, 0.7188, 0.6938, 0.7188, 0.9925, 0.6875, 0.9925, 0.6875, 0.6938, 0.75, 0.6938, 0.75, 0.9925, 0.7188, 0.9925, 0.7188, 0.6938, 0.7812, 0.6938, 0.7812, 0.9925, 0.75, 0.9925, 0.75, 0.6938, 0.8125, 0.6938, 0.8125, 0.9925, 0.7812, 0.9925, 0.7812, 0.6938, 0.8438, 0.6938, 0.8438, 0.9925, 0.8125, 0.9925, 0.8125, 0.6938, 0.875, 0.6938, 0.875, 0.9925, 0.8438, 0.9925, 0.8438, 0.6938, 0.9062, 0.6938, 0.9062, 0.9925, 0.875, 0.9925, 0.875, 0.6938, 0.9375, 0.6938, 0.9375, 0.9925, 0.9062, 0.9925, 0.9062, 0.6938, 0.03125, 0.6938, 0.03125, 0.9925, 0.0, 0.9925, 0.0, 0.6938])
me_cylinder_001.materials.append(mat_material)
me_cylinder_001.update()

# ---- objects
ob_cylinder = bpy.data.objects.new('Cylinder', me_cylinder)
ob_cylinder_001 = bpy.data.objects.new('Cylinder.001', me_cylinder_001)

# ---- transforms, parenting, visibility, modifiers, constraints
ob_cylinder.location = (0.0, 0.0, 0.0)
ob_cylinder.rotation_euler = (0.0, 1.571, 0.0)
ob_cylinder.scale = (0.2252, 1.071, 0.4296)
ob_cylinder_001.location = (-1.236, 0.0, 0.0)
ob_cylinder_001.rotation_euler = (0.0, 1.571, 0.0)
ob_cylinder_001.scale = (0.1889, 0.9209, 0.8392)
_m = ob_cylinder_001.modifiers.new('Subdivision', 'SUBSURF')
_m.levels = 2

# ---- collection membership
col_collection.objects.link(ob_cylinder)
col_collection.objects.link(ob_cylinder_001)

# ---- scene / render settings (as saved in the file)
scene.frame_start = 1; scene.frame_end = 250; scene.frame_set(1)
scene.render.engine = 'BLENDER_EEVEE_NEXT'
scene.cycles.sampling_pattern = 'TABULATED_SOBOL'
bpy.context.view_layer.update()

# ---- added for rendering (the .blend has no active camera and no usable light): camera, sun
cam_auto = bpy.data.cameras.new('AutoCamera')
cam_auto.lens = 50.0
cam_auto.sensor_width = 36.0
cam_auto.clip_end = 1000.0
ob_auto_camera = bpy.data.objects.new('AutoCamera', cam_auto)
scene.collection.objects.link(ob_auto_camera)
ob_auto_camera.location = (2.25442, -3.69282, 2.46188)
ob_auto_camera.rotation_euler = (1.09748, -7.21219e-08, 0.694738)
scene.camera = ob_auto_camera
light_auto_sun = bpy.data.lights.new('AutoSun', 'SUN')
light_auto_sun.energy = 3.0
light_auto_sun.angle = 0.0523599
ob_auto_sun = bpy.data.objects.new('AutoSun', light_auto_sun)
scene.collection.objects.link(ob_auto_sun)
ob_auto_sun.rotation_euler = (0.872665, 0.174533, 0.523599)
bpy.context.view_layer.update()
